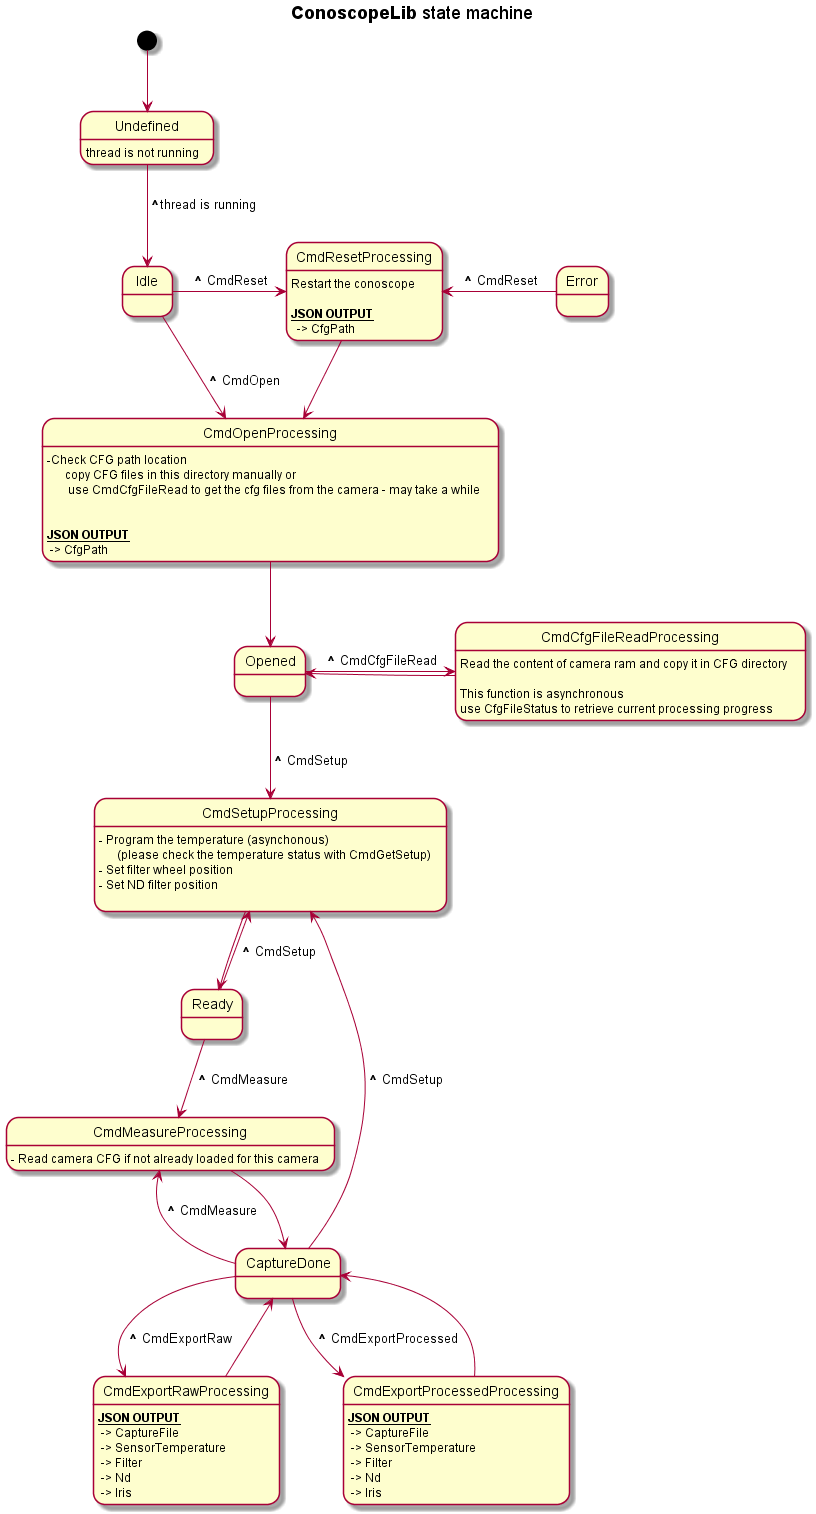

The diagram above was rendered by PlantUML. Its source (embedded in the PNG):
@startuml

title **ConoscopeLib** state machine

Undefined                     : thread is not running 
Idle                          :

CmdOpenProcessing             : **-**Check CFG path location\n      copy CFG files in this directory manually or\n       use CmdCfgFileRead to get the cfg files from the camera - may take a while \n\n\n**__JSON OUTPUT__**\n -> CfgPath 
CmdResetProcessing            : Restart the conoscope\n\n**__JSON OUTPUT__**\n  -> CfgPath 

CmdCfgFileReadProcessing      : Read the content of camera ram and copy it in CFG directory \n\nThis function is asynchronous\nuse CfgFileStatus to retrieve current processing progress
CmdSetupProcessing            : **-** Program the temperature (asynchonous)\n      (please check the temperature status with CmdGetSetup)\n**-** Set filter wheel position\n**-** Set ND filter position\n

CmdMeasureProcessing          : **-** Read camera CFG if not already loaded for this camera
CmdExportRawProcessing        : **__JSON OUTPUT__**\n -> CaptureFile \n -> SensorTemperature\n -> Filter\n -> Nd\n -> Iris
CmdExportProcessedProcessing  : **__JSON OUTPUT__**\n -> CaptureFile \n -> SensorTemperature\n -> Filter\n -> Nd\n -> Iris
CmdResetProcessing :

[*]                           -->      Undefined
Undefined                     -->      Idle                 : ** ^**thread is running

Idle                          -->      CmdOpenProcessing    : ** ^** CmdOpen
CmdOpenProcessing             -->      Opened               

Opened                        -->      CmdSetupProcessing   : ** ^** CmdSetup
CmdSetupProcessing            ->       Ready

Opened                        ->       CmdCfgFileReadProcessing : ** ^** CmdCfgFileRead
CmdCfgFileReadProcessing      ->       Opened

Ready                         -->      CmdMeasureProcessing : ** ^** CmdMeasure
CmdMeasureProcessing          -->      CaptureDone

Ready                         -->      CmdSetupProcessing   : ** ^** CmdSetup

CaptureDone                    -->     CmdMeasureProcessing : ** ^** CmdMeasure

CaptureDone                   -->      CmdExportRawProcessing : ** ^** CmdExportRaw
CmdExportRawProcessing        -->      CaptureDone

CaptureDone                   -->      CmdExportProcessedProcessing : ** ^** CmdExportProcessed
CmdExportProcessedProcessing  -->      CaptureDone

CaptureDone                   -->      CmdSetupProcessing   : ** ^** CmdSetup

Idle                          ->       CmdResetProcessing    : ** ^** CmdReset
Error                        -left->   CmdResetProcessing    : ** ^** CmdReset

CmdResetProcessing            -->      CmdOpenProcessing

@enduml